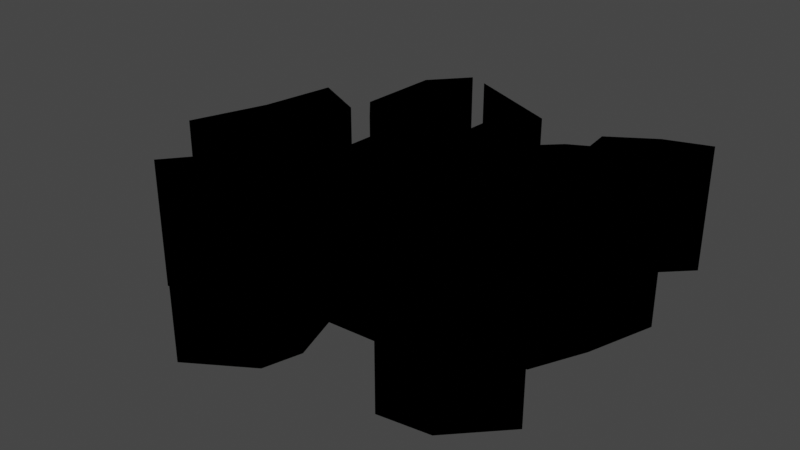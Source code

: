 # Source: Crack.blend  (saved by Blender 2.90.8; exported with 4.5.12 LTS)
import bpy
from mathutils import Matrix  # noqa: F401  (used for matrix-valued properties, if any)

bpy.ops.wm.read_factory_settings(use_empty=True)
scene = bpy.context.scene
scene.name = 'Scene'

# ---- collections
col_collection = bpy.data.collections.new('Collection'); scene.collection.children.link(col_collection)
col_crack_svg = bpy.data.collections.new('Crack.svg'); scene.collection.children.link(col_crack_svg)

# ---- materials (node trees are filled in below, after node groups)
mat_svgmat_001 = bpy.data.materials.new('SVGMat.001')
mat_svgmat_001.use_transparent_shadow = False
mat_svgmat_001.diffuse_color = (0.0, 0.0, 0.0, 1.0)

# ---- material node trees

# ---- world
world_world = bpy.data.worlds.new('World'); scene.world = world_world
world_world.use_nodes = True; world_world.node_tree.nodes.clear()
_N = world_world.node_tree.nodes; _L = world_world.node_tree.links
n0 = _N.new('ShaderNodeOutputWorld'); n0.name = 'World Output'; n0.location = (300, 300)
n1 = _N.new('ShaderNodeBackground'); n1.name = 'Background'; n1.location = (10, 300)
n1.inputs[0].default_value = (0.05088, 0.05088, 0.05088, 1.0)
_L.new(n1.outputs[0], n0.inputs[0])
n0.is_active_output = True
world_world.color = (0.05088, 0.05088, 0.05088)
world_world.use_sun_shadow = False
world_world.sun_shadow_jitter_overblur = 0.0

# ---- meshes
me_curve = bpy.data.meshes.new('Curve')
me_curve.from_pydata([(-0.06534, 0.06943, 0.0), (-0.06657, 0.02732, 0.0), (-0.05373, 0.01281, 0.0), (-0.03686, 0.01206, 0.0), (-0.03473, 0.006904, 0.0), (-0.03632, 0.00639, 0.0), (-0.03794, -0.02866, 0.0), (-0.06861, 0.01575, 0.0), (-0.09712, 0.02937, 0.0), (-0.1036, -0.007536, 0.0), (-0.117, -0.04505, 0.0), (-0.09719, -0.02182, 0.0), (-0.09068, 0.003334, 0.0), (-0.066, -0.02462, 0.0), (-0.06854, -0.04119, 0.0), (-0.07141, -0.0582, 0.0), (-0.09305, -0.08471, 0.0), (-0.06152, -0.06943, 0.0), (-0.04278, -0.05394, 0.0), (-0.03105, -0.06839, 0.0), (-0.02429, -0.09757, 0.0), (-0.04026, -0.1222, 0.0), (-0.009868, -0.1035, 0.0), (-0.004486, -0.08472, 0.0), (-0.01288, -0.06032, 0.0), (0.02513, -0.05843, 0.0), (0.04699, -0.09691, 0.0), (0.07256, -0.09324, 0.0), (0.09657, -0.06885, 0.0), (0.06446, -0.08007, 0.0), (0.05533, -0.06349, 0.0), (0.05376, -0.04283, 0.0), (0.07571, -0.03521, 0.0), (0.08825, -0.008684, 0.0), (0.09927, 0.02554, 0.0), (0.08573, 0.05054, 0.0), (0.08329, 0.02397, 0.0), (0.06448, 0.002524, 0.0), (0.05874, -0.01307, 0.0), (0.03219, -0.02173, 0.0), (0.02202, 0.001314, 0.0), (0.03712, 0.02658, 0.0), (0.06034, 0.03654, 0.0), (0.06315, 0.05585, 0.0), (0.09184, 0.08364, 0.0), (0.06876, 0.07611, 0.0), (0.04594, 0.06178, 0.0), (0.04763, 0.0486, 0.0), (0.03769, 0.04348, 0.0), (0.008188, 0.01527, 0.0), (0.01219, 0.06258, 0.0), (-0.03876, 0.08455, 0.0), (-0.006322, 0.04111, 0.0), (-0.007994, 0.01217, 0.0), (-0.01674, 0.01043, 0.0), (-0.02574, 0.03032, 0.0), (-0.04933, 0.04393, 0.0), (-0.05446, 0.06746, 0.0), (-0.04874, 0.08806, 0.0), (0.09184, 0.08364, -1.5), (0.06876, 0.07611, -1.5), (0.06315, 0.05585, -1.5), (-0.03876, 0.08455, -1.5), (-0.006322, 0.04111, -1.5), (-0.04874, 0.08806, -1.5), (-0.05446, 0.06746, -1.5), (-0.06534, 0.06943, -1.5), (0.01219, 0.06258, -1.5), (0.04594, 0.06178, -1.5), (0.04763, 0.0486, -1.5), (-0.06657, 0.02732, -1.5), (-0.04933, 0.04393, -1.5), (0.06034, 0.03654, -1.5), (0.03769, 0.04348, -1.5), (-0.007994, 0.01217, -1.5), (0.09927, 0.02554, -1.5), (0.08573, 0.05054, -1.5), (-0.02574, 0.03032, -1.5), (0.08329, 0.02397, -1.5), (0.03712, 0.02658, -1.5), (0.008188, 0.01527, -1.5), (-0.05373, 0.01281, -1.5), (0.06448, 0.002524, -1.5), (0.08825, -0.008684, -1.5), (-0.06861, 0.01575, -1.5), (-0.09712, 0.02937, -1.5), (0.02202, 0.001314, -1.5), (-0.03686, 0.01206, -1.5), (-0.01674, 0.01043, -1.5), (-0.03473, 0.006904, -1.5), (-0.03794, -0.02866, -1.5), (-0.03632, 0.00639, -1.5), (-0.09068, 0.003334, -1.5), (-0.1036, -0.007536, -1.5), (-0.066, -0.02462, -1.5), (0.05874, -0.01307, -1.5), (-0.117, -0.04505, -1.5), (0.03219, -0.02173, -1.5), (-0.09719, -0.02182, -1.5), (0.07571, -0.03521, -1.5), (-0.06854, -0.04119, -1.5), (0.05376, -0.04283, -1.5), (-0.07141, -0.0582, -1.5), (-0.04278, -0.05394, -1.5), (0.02513, -0.05843, -1.5), (0.05533, -0.06349, -1.5), (-0.01288, -0.06032, -1.5), (-0.06152, -0.06943, -1.5), (-0.03105, -0.06839, -1.5), (-0.004486, -0.08472, -1.5), (0.04699, -0.09691, -1.5), (-0.09305, -0.08471, -1.5), (0.07256, -0.09324, -1.5), (0.09657, -0.06885, -1.5), (0.06446, -0.08007, -1.5), (-0.02429, -0.09757, -1.5), (-0.009868, -0.1035, -1.5), (-0.04026, -0.1222, -1.5)], [], [(18, 19, 108, 103), (39, 40, 86, 97), (2, 3, 87, 81), (42, 43, 61, 72), (23, 24, 106, 109), (11, 12, 92, 98), (47, 48, 73, 69), (52, 53, 74, 63), (32, 33, 83, 99), (54, 55, 77, 88), (25, 26, 110, 104), (38, 39, 97, 95), (53, 54, 88, 74), (34, 35, 76, 75), (15, 16, 111, 102), (3, 4, 89, 87), (16, 17, 107, 111), (55, 56, 71, 77), (27, 28, 113, 112), (28, 29, 114, 113), (13, 14, 100, 94), (35, 36, 78, 76), (44, 45, 60, 59), (29, 30, 105, 114), (10, 11, 98, 96), (6, 7, 84, 90), (41, 42, 72, 79), (4, 5, 91, 89), (49, 50, 67, 80), (43, 44, 59, 61), (31, 32, 99, 101), (1, 2, 81, 70), (51, 52, 63, 62), (19, 20, 115, 108), (57, 58, 64, 65), (14, 15, 102, 100), (48, 49, 80, 73), (58, 0, 66, 64), (26, 27, 112, 110), (8, 9, 93, 85), (36, 37, 82, 78), (50, 51, 62, 67), (22, 23, 109, 116), (5, 6, 90, 91), (45, 46, 68, 60), (20, 21, 117, 115), (12, 13, 94, 92), (21, 22, 116, 117), (30, 31, 101, 105), (37, 38, 95, 82), (33, 34, 75, 83), (7, 8, 85, 84), (46, 47, 69, 68), (24, 25, 104, 106), (0, 1, 70, 66), (17, 18, 103, 107), (9, 10, 96, 93), (40, 41, 79, 86), (56, 57, 65, 71)])
_uv = me_curve.uv_layers.new(name='UVMap')
_uv.uv.foreach_set('vector', [0.6802, 0.9986, 0.6691, 0.9986, 0.6691, -0.0009268, 0.6802, -0.000927, 0.3293, 0.9986, 0.3144, 0.9986, 0.3144, -0.0009211, 0.3293, -0.0009215, 0.9431, 0.9986, 0.9331, 0.9986, 0.9331, -0.0009301, 0.9431, -0.0009301, 0.2819, 0.9986, 0.2704, 0.9986, 0.2704, -0.0009201, 0.2819, -0.0009206, 0.6012, 0.9986, 0.5859, 0.9986, 0.5859, -0.0009253, 0.6012, -0.0009256, 0.7933, 0.9986, 0.7779, 0.9986, 0.7779, -0.0009284, 0.7933, -0.0009284, 0.2084, 0.9986, 0.2018, 0.9986, 0.2018, -0.0009182, 0.2084, -0.0009184, 0.08437, 0.9986, 0.06719, 0.9986, 0.06719, -0.0009134, 0.08437, -0.0009137, 0.444, 0.9986, 0.4266, 0.9986, 0.4266, -0.0009232, 0.444, -0.0009232, 0.0619, 0.9986, 0.04895, 0.9986, 0.04895, -0.0009128, 0.0619, -0.0009132, 0.5633, 0.9986, 0.5371, 0.9986, 0.5371, -0.0009244, 0.5633, -0.0009249, 0.3458, 0.9986, 0.3293, 0.9986, 0.3293, -0.0009215, 0.3458, -0.000922, 0.06719, 0.9986, 0.0619, 0.9986, 0.0619, -0.0009132, 0.06719, -0.0009134, 0.4053, 0.9986, 0.3884, 0.9986, 0.3884, -0.0009227, 0.4053, -0.0009229, 0.7356, 0.9986, 0.7154, 0.9986, 0.7154, -0.0009275, 0.7356, -0.0009277, 0.9331, 0.9986, 0.9298, 0.9986, 0.9298, -0.0009301, 0.9331, -0.0009301, 0.7154, 0.9986, 0.6946, 0.9986, 0.6946, -0.0009272, 0.7154, -0.0009275, 0.04895, 0.9986, 0.0328, 0.9986, 0.0328, -0.0009123, 0.04895, -0.0009128, 0.5218, 0.9986, 0.5015, 0.9986, 0.5015, -0.0009241, 0.5218, -0.0009241, 0.5015, 0.9986, 0.4813, 0.9986, 0.4813, -0.0009237, 0.5015, -0.0009241, 0.7558, 0.9986, 0.7459, 0.9986, 0.7459, -0.000928, 0.7558, -0.000928, 0.3884, 0.9986, 0.3726, 0.9986, 0.3726, -0.0009225, 0.3884, -0.0009227, 0.2467, 0.9986, 0.2323, 0.9986, 0.2323, -0.0009189, 0.2467, -0.0009194, 0.4813, 0.9986, 0.4701, 0.9986, 0.4701, -0.0009237, 0.4813, -0.0009237, 0.8114, 0.9986, 0.7933, 0.9986, 0.7933, -0.0009284, 0.8114, -0.0009289, 0.908, 0.9986, 0.876, 0.9986, 0.876, -0.0009294, 0.908, -0.0009299, 0.2969, 0.9986, 0.2819, 0.9986, 0.2819, -0.0009206, 0.2969, -0.0009208, 0.9298, 0.9986, 0.9288, 0.9986, 0.9288, -0.0009301, 0.9298, -0.0009301, 0.1776, 0.9986, 0.1494, 0.9986, 0.1494, -0.0009163, 0.1776, -0.0009173, 0.2704, 0.9986, 0.2467, 0.9986, 0.2467, -0.0009194, 0.2704, -0.0009201, 0.4578, 0.9986, 0.444, 0.9986, 0.444, -0.0009232, 0.4578, -0.0009234, 0.9546, 0.9986, 0.9431, 0.9986, 0.9431, -0.0009301, 0.9546, -0.0009301, 0.1165, 0.9986, 0.08437, 0.9986, 0.08437, -0.0009137, 0.1165, -0.0009151, 0.6691, 0.9986, 0.6514, 0.9986, 0.6514, -0.0009263, 0.6691, -0.0009268, 0.01852, 0.9986, 0.005844, 0.9986, 0.005844, -0.0009116, 0.01852, -0.0009118, 0.7459, 0.9986, 0.7356, 0.9986, 0.7356, -0.0009277, 0.7459, -0.000928, 0.2018, 0.9986, 0.1776, 0.9986, 0.1776, -0.0009173, 0.2018, -0.0009182, 0.9944, 0.9986, 0.9796, 0.9986, 0.9796, -0.0009301, 0.9944, -0.0009301, 0.5371, 0.9986, 0.5218, 0.9986, 0.5218, -0.0009241, 0.5371, -0.0009244, 0.8573, 0.9986, 0.835, 0.9986, 0.835, -0.0009289, 0.8573, -0.0009291, 0.3726, 0.9986, 0.3557, 0.9986, 0.3557, -0.0009222, 0.3726, -0.0009225, 0.1494, 0.9986, 0.1165, 0.9986, 0.1165, -0.0009151, 0.1494, -0.0009163, 0.6128, 0.9986, 0.6012, 0.9986, 0.6012, -0.0009256, 0.6128, -0.0009256, 0.9288, 0.9986, 0.908, 0.9986, 0.908, -0.0009299, 0.9288, -0.0009301, 0.2323, 0.9986, 0.2163, 0.9986, 0.2163, -0.0009184, 0.2323, -0.0009189, 0.6514, 0.9986, 0.6339, 0.9986, 0.6339, -0.000926, 0.6514, -0.0009263, 0.7779, 0.9986, 0.7558, 0.9986, 0.7558, -0.000928, 0.7779, -0.0009284, 0.6339, 0.9986, 0.6128, 0.9986, 0.6128, -0.0009256, 0.6339, -0.000926, 0.4701, 0.9986, 0.4578, 0.9986, 0.4578, -0.0009234, 0.4701, -0.0009237, 0.3557, 0.9986, 0.3458, 0.9986, 0.3458, -0.000922, 0.3557, -0.0009222, 0.4266, 0.9986, 0.4053, 0.9986, 0.4053, -0.0009229, 0.4266, -0.0009232, 0.876, 0.9986, 0.8573, 0.9986, 0.8573, -0.0009291, 0.876, -0.0009294, 0.2163, 0.9986, 0.2084, 0.9986, 0.2084, -0.0009184, 0.2163, -0.0009184, 0.5859, 0.9986, 0.5633, 0.9986, 0.5633, -0.0009249, 0.5859, -0.0009253, 0.9796, 0.9986, 0.9546, 0.9986, 0.9546, -0.0009301, 0.9796, -0.0009301, 0.6946, 0.9986, 0.6802, 0.9986, 0.6802, -0.000927, 0.6946, -0.0009272, 0.835, 0.9986, 0.8114, 0.9986, 0.8114, -0.0009289, 0.835, -0.0009289, 0.3144, 0.9986, 0.2969, 0.9986, 0.2969, -0.0009208, 0.3144, -0.0009211, 0.0328, 0.9986, 0.01852, 0.9986, 0.01852, -0.0009118, 0.0328, -0.0009123])
me_curve.materials.append(mat_svgmat_001)
me_curve.use_remesh_fix_poles = True
me_curve.use_remesh_preserve_attributes = False
me_curve.use_mirror_vertex_groups = False
me_curve.update()
me_curve_001 = bpy.data.meshes.new('Curve.001')
me_curve_001.from_pydata([(-0.06534, 0.06943, 0.0), (-0.06657, 0.02732, 0.0), (-0.05373, 0.01281, 0.0), (-0.03686, 0.01206, 0.0), (-0.03473, 0.006904, 0.0), (-0.03632, 0.00639, 0.0), (-0.03794, -0.02866, 0.0), (-0.06861, 0.01575, 0.0), (-0.09712, 0.02937, 0.0), (-0.1036, -0.007536, 0.0), (-0.117, -0.04505, 0.0), (-0.09719, -0.02182, 0.0), (-0.09068, 0.003334, 0.0), (-0.066, -0.02462, 0.0), (-0.06854, -0.04119, 0.0), (-0.07141, -0.0582, 0.0), (-0.09305, -0.08471, 0.0), (-0.06152, -0.06943, 0.0), (-0.04278, -0.05394, 0.0), (-0.03105, -0.06839, 0.0), (-0.02429, -0.09757, 0.0), (-0.04026, -0.1222, 0.0), (-0.009868, -0.1035, 0.0), (-0.004486, -0.08472, 0.0), (-0.01288, -0.06032, 0.0), (0.02513, -0.05843, 0.0), (0.04699, -0.09691, 0.0), (0.07256, -0.09324, 0.0), (0.09657, -0.06885, 0.0), (0.06446, -0.08007, 0.0), (0.05533, -0.06349, 0.0), (0.05376, -0.04283, 0.0), (0.07571, -0.03521, 0.0), (0.08825, -0.008684, 0.0), (0.09927, 0.02554, 0.0), (0.08573, 0.05054, 0.0), (0.08329, 0.02397, 0.0), (0.06448, 0.002524, 0.0), (0.05874, -0.01307, 0.0), (0.03219, -0.02173, 0.0), (0.02202, 0.001314, 0.0), (0.03712, 0.02658, 0.0), (0.06034, 0.03654, 0.0), (0.06315, 0.05585, 0.0), (0.09184, 0.08364, 0.0), (0.06876, 0.07611, 0.0), (0.04594, 0.06178, 0.0), (0.04763, 0.0486, 0.0), (0.03769, 0.04348, 0.0), (0.008188, 0.01527, 0.0), (0.01219, 0.06258, 0.0), (-0.03876, 0.08455, 0.0), (-0.006322, 0.04111, 0.0), (-0.007994, 0.01217, 0.0), (-0.01674, 0.01043, 0.0), (-0.02574, 0.03032, 0.0), (-0.04933, 0.04393, 0.0), (-0.05446, 0.06746, 0.0), (-0.04874, 0.08806, 0.0)], [], [(45, 43, 44), (0, 57, 58), (52, 50, 51), (46, 43, 45), (47, 43, 46), (1, 57, 0), (1, 56, 57), (47, 42, 43), (48, 42, 47), (53, 50, 52), (1, 55, 56), (36, 34, 35), (48, 41, 42), (53, 49, 50), (2, 55, 1), (49, 41, 48), (37, 34, 36), (37, 33, 34), (49, 40, 41), (53, 40, 49), (3, 55, 2), (3, 54, 55), (54, 40, 53), (4, 54, 3), (4, 40, 54), (8, 6, 7), (5, 40, 4), (12, 6, 8), (9, 12, 8), (6, 40, 5), (13, 6, 12), (38, 33, 37), (10, 12, 9), (6, 39, 40), (10, 11, 12), (38, 32, 33), (39, 32, 38), (6, 32, 39), (14, 6, 13), (14, 32, 6), (14, 31, 32), (15, 18, 14), (18, 31, 14), (18, 25, 31), (25, 30, 31), (18, 24, 25), (15, 17, 18), (19, 24, 18), (19, 23, 24), (26, 30, 25), (16, 17, 15), (29, 27, 28), (26, 29, 30), (26, 27, 29), (20, 23, 19), (20, 22, 23), (21, 22, 20)])
_uv = me_curve_001.uv_layers.new(name='UVMap')
_uv.uv.foreach_set('vector', [0.7402, 0.0, 0.6975, 0.0, 0.7257, 0.0, 0.01675, 0.0, 0.975, 0.0, 1.016, 0.0, 0.8984, 0.0, 0.8506, 0.0, 0.871, 0.0, 0.7663, 0.0, 0.6975, 0.0, 0.7402, 0.0, 0.7864, 0.0, 0.6975, 0.0, 0.7663, 0.0, 0.05052, 0.0, 0.975, 0.0, 0.01675, 0.0, 0.05052, 0.0, 0.9582, 0.0, 0.975, 0.0, 0.7864, 0.0, 0.6809, 0.0, 0.6975, 0.0, 0.8071, 0.0, 0.6809, 0.0, 0.7864, 0.0, 0.9083, 0.0, 0.8506, 0.0, 0.8984, 0.0, 0.05052, 0.0, 0.9418, 0.0, 0.9582, 0.0, 0.5879, 0.0, 0.5468, 0.0, 0.5577, 0.0, 0.8071, 0.0, 0.6637, 0.0, 0.6809, 0.0, 0.9083, 0.0, 0.8249, 0.0, 0.8506, 0.0, 0.05972, 0.0, 0.9418, 0.0, 0.05052, 0.0, 0.8249, 0.0, 0.6637, 0.0, 0.8071, 0.0, 0.5962, 0.0, 0.5468, 0.0, 0.5879, 0.0, 0.5962, 0.0, 0.5379, 0.0, 0.5468, 0.0, 0.8249, 0.0, 0.6474, 0.0, 0.6637, 0.0, 0.9083, 0.0, 0.6474, 0.0, 0.8249, 0.0, 0.07626, 0.0, 0.9418, 0.0, 0.05972, 0.0, 0.07626, 0.0, 0.9238, 0.0, 0.9418, 0.0, 0.9238, 0.0, 0.6474, 0.0, 0.9083, 0.0, 0.08535, 0.0, 0.9238, 0.0, 0.07626, 0.0, 0.08535, 0.0, 0.6474, 0.0, 0.9238, 0.0, 0.1556, 0.0, 0.1261, 0.0, 0.143, 0.0, 0.1006, 0.0, 0.6474, 0.0, 0.08535, 0.0, 0.2243, 0.0, 0.1261, 0.0, 0.1556, 0.0, 0.1763, 0.0, 0.2243, 0.0, 0.1556, 0.0, 0.1261, 0.0, 0.6474, 0.0, 0.1006, 0.0, 0.2352, 0.0, 0.1261, 0.0, 0.2243, 0.0, 0.614, 0.0, 0.5379, 0.0, 0.5962, 0.0, 0.1854, 0.0, 0.2243, 0.0, 0.1763, 0.0, 0.1261, 0.0, 0.6248, 0.0, 0.6474, 0.0, 0.1854, 0.0, 0.2019, 0.0, 0.2243, 0.0, 0.614, 0.0, 0.5211, 0.0, 0.5379, 0.0, 0.6248, 0.0, 0.5211, 0.0, 0.614, 0.0, 0.1261, 0.0, 0.5211, 0.0, 0.6248, 0.0, 0.2394, 0.0, 0.1261, 0.0, 0.2352, 0.0, 0.2394, 0.0, 0.5211, 0.0, 0.1261, 0.0, 0.2394, 0.0, 0.5045, 0.0, 0.5211, 0.0, 0.2436, 0.0, 0.2943, 0.0, 0.2394, 0.0, 0.2943, 0.0, 0.5045, 0.0, 0.2394, 0.0, 0.2943, 0.0, 0.4026, 0.0, 0.5045, 0.0, 0.4026, 0.0, 0.4954, 0.0, 0.5045, 0.0, 0.2943, 0.0, 0.3858, 0.0, 0.4026, 0.0, 0.2436, 0.0, 0.2852, 0.0, 0.2943, 0.0, 0.3114, 0.0, 0.3858, 0.0, 0.2943, 0.0, 0.3114, 0.0, 0.3692, 0.0, 0.3858, 0.0, 0.4232, 0.0, 0.4954, 0.0, 0.4026, 0.0, 0.2633, 0.0, 0.2852, 0.0, 0.2436, 0.0, 0.4788, 0.0, 0.4449, 0.0, 0.4576, 0.0, 0.4232, 0.0, 0.4788, 0.0, 0.4954, 0.0, 0.4232, 0.0, 0.4449, 0.0, 0.4788, 0.0, 0.3277, 0.0, 0.3692, 0.0, 0.3114, 0.0, 0.3277, 0.0, 0.3532, 0.0, 0.3692, 0.0, 0.3428, 0.0, 0.3532, 0.0, 0.3277, 0.0])
me_curve_001.materials.append(mat_svgmat_001)
me_curve_001.use_remesh_fix_poles = True
me_curve_001.use_remesh_preserve_attributes = False
me_curve_001.use_mirror_vertex_groups = False
me_curve_001.update()
me_curve_002 = bpy.data.meshes.new('Curve.002')
me_curve_002.from_pydata([(0.09184, 0.08364, -1.5), (0.06876, 0.07611, -1.5), (0.06315, 0.05585, -1.5), (-0.03876, 0.08455, -1.5), (-0.006322, 0.04111, -1.5), (-0.04874, 0.08806, -1.5), (-0.05446, 0.06746, -1.5), (-0.06534, 0.06943, -1.5), (0.01219, 0.06258, -1.5), (0.04594, 0.06178, -1.5), (0.04763, 0.0486, -1.5), (-0.06657, 0.02732, -1.5), (-0.04933, 0.04393, -1.5), (0.06034, 0.03654, -1.5), (0.03769, 0.04348, -1.5), (-0.007994, 0.01217, -1.5), (0.09927, 0.02554, -1.5), (0.08573, 0.05054, -1.5), (-0.02574, 0.03032, -1.5), (0.08329, 0.02397, -1.5), (0.03712, 0.02658, -1.5), (0.008188, 0.01527, -1.5), (-0.05373, 0.01281, -1.5), (0.06448, 0.002524, -1.5), (0.08825, -0.008684, -1.5), (-0.06861, 0.01575, -1.5), (-0.09712, 0.02937, -1.5), (0.02202, 0.001314, -1.5), (-0.03686, 0.01206, -1.5), (-0.01674, 0.01043, -1.5), (-0.03473, 0.006904, -1.5), (-0.03794, -0.02866, -1.5), (-0.03632, 0.00639, -1.5), (-0.09068, 0.003334, -1.5), (-0.1036, -0.007536, -1.5), (-0.066, -0.02462, -1.5), (0.05874, -0.01307, -1.5), (-0.117, -0.04505, -1.5), (0.03219, -0.02173, -1.5), (-0.09719, -0.02182, -1.5), (0.07571, -0.03521, -1.5), (-0.06854, -0.04119, -1.5), (0.05376, -0.04283, -1.5), (-0.07141, -0.0582, -1.5), (-0.04278, -0.05394, -1.5), (0.02513, -0.05843, -1.5), (0.05533, -0.06349, -1.5), (-0.01288, -0.06032, -1.5), (-0.06152, -0.06943, -1.5), (-0.03105, -0.06839, -1.5), (-0.004486, -0.08472, -1.5), (0.04699, -0.09691, -1.5), (-0.09305, -0.08471, -1.5), (0.07256, -0.09324, -1.5), (0.09657, -0.06885, -1.5), (0.06446, -0.08007, -1.5), (-0.02429, -0.09757, -1.5), (-0.009868, -0.1035, -1.5), (-0.04026, -0.1222, -1.5)], [], [(1, 2, 0), (7, 6, 5), (4, 8, 3), (9, 2, 1), (10, 2, 9), (11, 6, 7), (11, 12, 6), (10, 13, 2), (14, 13, 10), (15, 8, 4), (11, 18, 12), (19, 16, 17), (14, 20, 13), (15, 21, 8), (22, 18, 11), (21, 20, 14), (23, 16, 19), (23, 24, 16), (21, 27, 20), (15, 27, 21), (28, 18, 22), (28, 29, 18), (29, 27, 15), (30, 29, 28), (30, 27, 29), (26, 31, 25), (32, 27, 30), (33, 31, 26), (34, 33, 26), (31, 27, 32), (35, 31, 33), (36, 24, 23), (37, 33, 34), (31, 38, 27), (37, 39, 33), (36, 40, 24), (38, 40, 36), (31, 40, 38), (41, 31, 35), (41, 40, 31), (41, 42, 40), (43, 44, 41), (44, 42, 41), (44, 45, 42), (45, 46, 42), (44, 47, 45), (43, 48, 44), (49, 47, 44), (49, 50, 47), (51, 46, 45), (52, 48, 43), (55, 53, 54), (51, 55, 46), (51, 53, 55), (56, 50, 49), (56, 57, 50), (58, 57, 56)])
_uv = me_curve_002.uv_layers.new(name='UVMap')
_uv.uv.foreach_set('vector', [0.8105, 0.9041, 0.7869, 0.816, 0.908, 0.9368, 0.2445, 0.8751, 0.2904, 0.8665, 0.3146, 0.956, 0.4936, 0.752, 0.5718, 0.8453, 0.3567, 0.9408, 0.7142, 0.8418, 0.7869, 0.816, 0.8105, 0.9041, 0.7214, 0.7845, 0.7869, 0.816, 0.7142, 0.8418, 0.2393, 0.692, 0.2904, 0.8665, 0.2445, 0.8751, 0.2393, 0.692, 0.3121, 0.7642, 0.2904, 0.8665, 0.7214, 0.7845, 0.775, 0.7321, 0.7869, 0.816, 0.6794, 0.7623, 0.775, 0.7321, 0.7214, 0.7845, 0.4866, 0.6262, 0.5718, 0.8453, 0.4936, 0.752, 0.2393, 0.692, 0.4117, 0.7051, 0.3121, 0.7642, 0.8719, 0.6775, 0.9393, 0.6843, 0.8822, 0.793, 0.6794, 0.7623, 0.677, 0.6888, 0.775, 0.7321, 0.4866, 0.6262, 0.5549, 0.6397, 0.5718, 0.8453, 0.2935, 0.629, 0.4117, 0.7051, 0.2393, 0.692, 0.5549, 0.6397, 0.677, 0.6888, 0.6794, 0.7623, 0.7925, 0.5843, 0.9393, 0.6843, 0.8719, 0.6775, 0.7925, 0.5843, 0.8928, 0.5356, 0.9393, 0.6843, 0.5549, 0.6397, 0.6133, 0.579, 0.677, 0.6888, 0.4866, 0.6262, 0.6133, 0.579, 0.5549, 0.6397, 0.3647, 0.6257, 0.4117, 0.7051, 0.2935, 0.629, 0.3647, 0.6257, 0.4497, 0.6186, 0.4117, 0.7051, 0.4497, 0.6186, 0.6133, 0.579, 0.4866, 0.6262, 0.3737, 0.6033, 0.4497, 0.6186, 0.3647, 0.6257, 0.3737, 0.6033, 0.6133, 0.579, 0.4497, 0.6186, 0.1103, 0.701, 0.3601, 0.4487, 0.2307, 0.6418, 0.367, 0.6011, 0.6133, 0.579, 0.3737, 0.6033, 0.1375, 0.5878, 0.3601, 0.4487, 0.1103, 0.701, 0.08291, 0.5405, 0.1375, 0.5878, 0.1103, 0.701, 0.3601, 0.4487, 0.6133, 0.579, 0.367, 0.6011, 0.2417, 0.4663, 0.3601, 0.4487, 0.1375, 0.5878, 0.7683, 0.5165, 0.8928, 0.5356, 0.7925, 0.5843, 0.02647, 0.3775, 0.1375, 0.5878, 0.08291, 0.5405, 0.3601, 0.4487, 0.6562, 0.4789, 0.6133, 0.579, 0.02647, 0.3775, 0.1101, 0.4785, 0.1375, 0.5878, 0.7683, 0.5165, 0.8399, 0.4203, 0.8928, 0.5356, 0.6562, 0.4789, 0.8399, 0.4203, 0.7683, 0.5165, 0.3601, 0.4487, 0.8399, 0.4203, 0.6562, 0.4789, 0.231, 0.3943, 0.3601, 0.4487, 0.2417, 0.4663, 0.231, 0.3943, 0.8399, 0.4203, 0.3601, 0.4487, 0.231, 0.3943, 0.7472, 0.3871, 0.8399, 0.4203, 0.2189, 0.3203, 0.3397, 0.3389, 0.231, 0.3943, 0.3397, 0.3389, 0.7472, 0.3871, 0.231, 0.3943, 0.3397, 0.3389, 0.6264, 0.3194, 0.7472, 0.3871, 0.6264, 0.3194, 0.7539, 0.2973, 0.7472, 0.3871, 0.3397, 0.3389, 0.466, 0.3111, 0.6264, 0.3194, 0.2189, 0.3203, 0.2606, 0.2715, 0.3397, 0.3389, 0.3893, 0.276, 0.466, 0.3111, 0.3397, 0.3389, 0.3893, 0.276, 0.5014, 0.2051, 0.466, 0.3111, 0.7187, 0.1521, 0.7539, 0.2973, 0.6264, 0.3194, 0.1275, 0.2051, 0.2606, 0.2715, 0.2189, 0.3203, 0.7924, 0.2253, 0.8266, 0.1681, 0.928, 0.2741, 0.7187, 0.1521, 0.7924, 0.2253, 0.7539, 0.2973, 0.7187, 0.1521, 0.8266, 0.1681, 0.7924, 0.2253, 0.4178, 0.1492, 0.5014, 0.2051, 0.3893, 0.276, 0.4178, 0.1492, 0.4787, 0.1235, 0.5014, 0.2051, 0.3504, 0.04206, 0.4787, 0.1235, 0.4178, 0.1492])
me_curve_002.materials.append(mat_svgmat_001)
me_curve_002.use_remesh_fix_poles = True
me_curve_002.use_remesh_preserve_attributes = False
me_curve_002.use_mirror_vertex_groups = False
me_curve_002.update()

# ---- objects
ob_crackwall = bpy.data.objects.new('CrackWall', me_curve)
ob_cracktop = bpy.data.objects.new('CrackTop', me_curve_001)
ob_crackbottom = bpy.data.objects.new('CrackBottom', me_curve_002)

# ---- transforms, parenting, visibility, modifiers, constraints
ob_crackwall.location = (0.0, 0.0, 0.0)
ob_crackwall.scale = (23.13, 23.82, 1.0)
ob_crackwall.lineart.crease_threshold = 0.0
ob_cracktop.location = (0.0, 0.0, 0.0)
ob_cracktop.scale = (23.13, 23.82, 1.0)
ob_cracktop.lineart.crease_threshold = 0.0
ob_crackbottom.location = (0.0, 0.0, 0.0)
ob_crackbottom.scale = (23.13, 23.82, 1.0)
ob_crackbottom.lineart.crease_threshold = 0.0

# ---- collection membership
col_crack_svg.objects.link(ob_crackwall)
col_crack_svg.objects.link(ob_cracktop)
col_crack_svg.objects.link(ob_crackbottom)

# ---- scene / render settings (as saved in the file)
scene.frame_start = 1; scene.frame_end = 250; scene.frame_set(150)
scene.render.engine = 'BLENDER_EEVEE_NEXT'
scene.cycles.use_denoising = False
scene.cycles.samples = 128
scene.cycles.sampling_pattern = 'TABULATED_SOBOL'
scene.cycles.use_adaptive_sampling = False
scene.cycles.use_light_tree = False
scene.view_settings.view_transform = 'Filmic'
bpy.context.view_layer.update()

# ---- added for rendering (the .blend has no active camera and no usable light): camera, sun
cam_auto = bpy.data.cameras.new('AutoCamera')
cam_auto.lens = 50.0
cam_auto.sensor_width = 36.0
cam_auto.clip_end = 1000.0
ob_auto_camera = bpy.data.objects.new('AutoCamera', cam_auto)
scene.collection.objects.link(ob_auto_camera)
ob_auto_camera.location = (6.48931, -8.43994, 4.6054)
ob_auto_camera.rotation_euler = (1.09748, -7.21219e-08, 0.694738)
scene.camera = ob_auto_camera
light_auto_sun = bpy.data.lights.new('AutoSun', 'SUN')
light_auto_sun.energy = 3.0
light_auto_sun.angle = 0.0523599
ob_auto_sun = bpy.data.objects.new('AutoSun', light_auto_sun)
scene.collection.objects.link(ob_auto_sun)
ob_auto_sun.rotation_euler = (0.872665, 0.174533, 0.523599)
bpy.context.view_layer.update()
